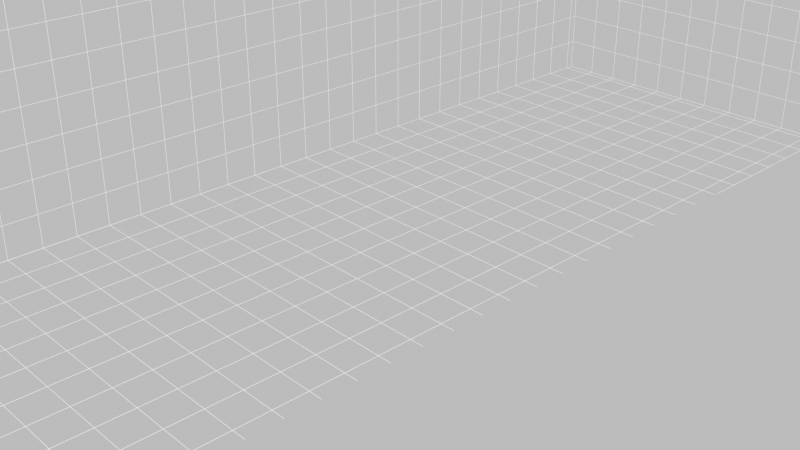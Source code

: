 # Source: microscopy_nodes_test.blend  (saved by Blender 4.2.66; exported with 4.5.12 LTS)
import bpy
from mathutils import Matrix  # noqa: F401  (used for matrix-valued properties, if any)

bpy.ops.wm.read_factory_settings(use_empty=True)
scene = bpy.context.scene
scene.name = 'Scene'

# ---- collections
col_collection = bpy.data.collections.new('Collection'); scene.collection.children.link(col_collection)
col_cache = bpy.data.collections.new('cache'); scene.collection.children.link(col_cache)
col_cache.hide_render = True
col_drosophila_caax_mcherry = bpy.data.collections.new('Drosophila_CAAX-mCherry'); col_cache.children.link(col_drosophila_caax_mcherry)
col_volumes = bpy.data.collections.new('volumes'); col_drosophila_caax_mcherry.children.link(col_volumes)
col_channel_0 = bpy.data.collections.new('channel 0'); col_volumes.children.link(col_channel_0)

# ---- materials (node trees are filled in below, after node groups)
mat_channel_0_008 = bpy.data.materials.new('channel 0.008')
mat_slice_cube_005 = bpy.data.materials.new('Slice Cube.005')
mat_axes = bpy.data.materials.new('axes')
mat_axes.surface_render_method = 'BLENDED'
mat_axes.blend_method = 'BLEND'

# ---- node groups
ng_volume_005 = bpy.data.node_groups.new('volume.005', 'GeometryNodeTree')
_s = ng_volume_005.interface.new_socket(name='Geometry', in_out='OUTPUT', socket_type='NodeSocketGeometry')
_s = ng_volume_005.interface.new_socket(name='channel 0', in_out='INPUT', socket_type='NodeSocketBool')
# nodes of 'volume.005' reference scene objects; filled in after objects exist
ng_crosshatch = bpy.data.node_groups.new('crosshatch', 'GeometryNodeTree')
_s = ng_crosshatch.interface.new_socket(name='Geometry', in_out='OUTPUT', socket_type='NodeSocketGeometry')
_s = ng_crosshatch.interface.new_socket(name='size', in_out='INPUT', socket_type='NodeSocketFloat')
_s.default_value = 15.0
_s.min_value = 0.0
_s = ng_crosshatch.interface.new_socket(name='thickness', in_out='INPUT', socket_type='NodeSocketFloat')
_s.default_value = 3.0
_s.min_value = 0.0
_N = ng_crosshatch.nodes; _L = ng_crosshatch.links
n0 = _N.new('NodeGroupInput'); n0.name = 'Group Input'; n0.location = (-1000, 0)
n1 = _N.new('ShaderNodeMath'); n1.name = 'Math'; n1.location = (-500, -500)
n1.label = 'tick length per direction'
n1.operation = 'DIVIDE'
n1.inputs[1].default_value = 100.0
n2 = _N.new('ShaderNodeMath'); n2.name = 'Math.001'; n2.location = (-500, -700)
n2.label = 'tick thickness scaled down'
n2.operation = 'DIVIDE'
n2.inputs[1].default_value = 100.0
n3 = _N.new('ShaderNodeCombineXYZ'); n3.name = 'Combine XYZ'; n3.location = (-200, -300)
n4 = _N.new('GeometryNodeMeshCube'); n4.name = 'Cube'; n4.location = (0, -300)
n5 = _N.new('ShaderNodeCombineXYZ'); n5.name = 'Combine XYZ.001'; n5.location = (-200, -500)
n6 = _N.new('GeometryNodeMeshCube'); n6.name = 'Cube.001'; n6.location = (0, -500)
n7 = _N.new('ShaderNodeCombineXYZ'); n7.name = 'Combine XYZ.002'; n7.location = (-200, -700)
n8 = _N.new('GeometryNodeMeshCube'); n8.name = 'Cube.002'; n8.location = (0, -700)
n9 = _N.new('GeometryNodeJoinGeometry'); n9.name = 'Join Geometry'; n9.location = (300, -500)
n10 = _N.new('NodeGroupOutput'); n10.name = 'Group Output'; n10.location = (500, -200)
_L.new(n0.outputs[0], n1.inputs[0])
_L.new(n0.outputs[1], n2.inputs[0])
_L.new(n2.outputs[0], n3.inputs[1])
_L.new(n2.outputs[0], n3.inputs[2])
_L.new(n1.outputs[0], n3.inputs[0])
_L.new(n3.outputs[0], n4.inputs[0])
_L.new(n2.outputs[0], n5.inputs[0])
_L.new(n2.outputs[0], n5.inputs[2])
_L.new(n1.outputs[0], n5.inputs[1])
_L.new(n5.outputs[0], n6.inputs[0])
_L.new(n2.outputs[0], n7.inputs[0])
_L.new(n2.outputs[0], n7.inputs[1])
_L.new(n1.outputs[0], n7.inputs[2])
_L.new(n7.outputs[0], n8.inputs[0])
_L.new(n8.outputs[0], n9.inputs[0])
_L.new(n6.outputs[0], n9.inputs[0])
_L.new(n4.outputs[0], n9.inputs[0])
_L.new(n9.outputs[0], n10.inputs[0])
n10.is_active_output = True
ng_multiplex_axes = bpy.data.node_groups.new('multiplex_axes', 'GeometryNodeTree')
_s = ng_multiplex_axes.interface.new_socket(name='multi-selection', in_out='OUTPUT', socket_type='NodeSocketInt')
_s = ng_multiplex_axes.interface.new_socket(name='frontface culling (clip axes in front of data)', in_out='INPUT', socket_type='NodeSocketBool')
_s.default_value = True
_s = ng_multiplex_axes.interface.new_socket(name='xy bottom', in_out='INPUT', socket_type='NodeSocketBool')
_s.default_value = True
_s = ng_multiplex_axes.interface.new_socket(name='yz bottom', in_out='INPUT', socket_type='NodeSocketBool')
_s.default_value = True
_s = ng_multiplex_axes.interface.new_socket(name='zx bottom', in_out='INPUT', socket_type='NodeSocketBool')
_s.default_value = True
_s = ng_multiplex_axes.interface.new_socket(name='xy top', in_out='INPUT', socket_type='NodeSocketBool')
_s.default_value = True
_s = ng_multiplex_axes.interface.new_socket(name='yz top', in_out='INPUT', socket_type='NodeSocketBool')
_s.default_value = True
_s = ng_multiplex_axes.interface.new_socket(name='zx top', in_out='INPUT', socket_type='NodeSocketBool')
_s.default_value = True
_N = ng_multiplex_axes.nodes; _L = ng_multiplex_axes.links
n0 = _N.new('NodeGroupInput'); n0.name = 'Group Input'; n0.location = (-800, 0)
n1 = _N.new('FunctionNodeInputInt'); n1.name = 'Integer'; n1.location = (-800, 300)
n1.outputs[0].default_value = 0
n2 = _N.new('ShaderNodeValue'); n2.name = 'Value'; n2.location = (-800, 200)
n2.outputs[0].default_value = 0.1
n3 = _N.new('ShaderNodeMath'); n3.name = 'Math'; n3.location = (-600, 500)
n3.operation = 'MULTIPLY'
n3.inputs[1].default_value = 10.0
n4 = _N.new('ShaderNodeMath'); n4.name = 'Math.001'; n4.location = (-400, 500)
n5 = _N.new('GeometryNodeSwitch'); n5.name = 'Switch'; n5.location = (-200, 500)
n5.input_type = 'INT'
n6 = _N.new('ShaderNodeMath'); n6.name = 'Math.002'; n6.location = (-400, 300)
n6.operation = 'MULTIPLY'
n6.inputs[1].default_value = 10.0
n7 = _N.new('ShaderNodeMath'); n7.name = 'Math.003'; n7.location = (-200, 300)
n8 = _N.new('GeometryNodeSwitch'); n8.name = 'Switch.001'; n8.location = (0, 300)
n8.input_type = 'INT'
n9 = _N.new('ShaderNodeMath'); n9.name = 'Math.004'; n9.location = (-200, 100)
n9.operation = 'MULTIPLY'
n9.inputs[1].default_value = 10.0
n10 = _N.new('ShaderNodeMath'); n10.name = 'Math.005'; n10.location = (0, 100)
n11 = _N.new('GeometryNodeSwitch'); n11.name = 'Switch.002'; n11.location = (200, 100)
n11.input_type = 'INT'
n12 = _N.new('ShaderNodeMath'); n12.name = 'Math.006'; n12.location = (0, -100)
n12.operation = 'MULTIPLY'
n12.inputs[1].default_value = 10.0
n13 = _N.new('ShaderNodeMath'); n13.name = 'Math.007'; n13.location = (200, -100)
n14 = _N.new('GeometryNodeSwitch'); n14.name = 'Switch.003'; n14.location = (400, -100)
n14.input_type = 'INT'
n15 = _N.new('ShaderNodeMath'); n15.name = 'Math.008'; n15.location = (200, -300)
n15.operation = 'MULTIPLY'
n15.inputs[1].default_value = 10.0
n16 = _N.new('ShaderNodeMath'); n16.name = 'Math.009'; n16.location = (400, -300)
n17 = _N.new('GeometryNodeSwitch'); n17.name = 'Switch.004'; n17.location = (600, -300)
n17.input_type = 'INT'
n18 = _N.new('ShaderNodeMath'); n18.name = 'Math.010'; n18.location = (400, -500)
n18.operation = 'MULTIPLY'
n18.inputs[1].default_value = 10.0
n19 = _N.new('ShaderNodeMath'); n19.name = 'Math.011'; n19.location = (600, -500)
n20 = _N.new('GeometryNodeSwitch'); n20.name = 'Switch.005'; n20.location = (800, -500)
n20.input_type = 'INT'
n21 = _N.new('ShaderNodeMath'); n21.name = 'Math.012'; n21.location = (600, -700)
n21.operation = 'MULTIPLY'
n21.inputs[1].default_value = 10.0
n22 = _N.new('ShaderNodeMath'); n22.name = 'Math.013'; n22.location = (800, -700)
n23 = _N.new('GeometryNodeSwitch'); n23.name = 'Switch.006'; n23.location = (1000, -700)
n23.input_type = 'INT'
n24 = _N.new('NodeGroupOutput'); n24.name = 'Group Output'; n24.location = (1300, -700)
_L.new(n2.outputs[0], n3.inputs[0])
_L.new(n1.outputs[0], n4.inputs[0])
_L.new(n3.outputs[0], n4.inputs[1])
_L.new(n0.outputs[0], n5.inputs[0])
_L.new(n1.outputs[0], n5.inputs[1])
_L.new(n4.outputs[0], n5.inputs[2])
_L.new(n3.outputs[0], n6.inputs[0])
_L.new(n5.outputs[0], n7.inputs[0])
_L.new(n6.outputs[0], n7.inputs[1])
_L.new(n0.outputs[1], n8.inputs[0])
_L.new(n5.outputs[0], n8.inputs[1])
_L.new(n7.outputs[0], n8.inputs[2])
_L.new(n6.outputs[0], n9.inputs[0])
_L.new(n8.outputs[0], n10.inputs[0])
_L.new(n9.outputs[0], n10.inputs[1])
_L.new(n0.outputs[2], n11.inputs[0])
_L.new(n8.outputs[0], n11.inputs[1])
_L.new(n10.outputs[0], n11.inputs[2])
_L.new(n9.outputs[0], n12.inputs[0])
_L.new(n11.outputs[0], n13.inputs[0])
_L.new(n12.outputs[0], n13.inputs[1])
_L.new(n0.outputs[3], n14.inputs[0])
_L.new(n11.outputs[0], n14.inputs[1])
_L.new(n13.outputs[0], n14.inputs[2])
_L.new(n12.outputs[0], n15.inputs[0])
_L.new(n14.outputs[0], n16.inputs[0])
_L.new(n15.outputs[0], n16.inputs[1])
_L.new(n0.outputs[4], n17.inputs[0])
_L.new(n14.outputs[0], n17.inputs[1])
_L.new(n16.outputs[0], n17.inputs[2])
_L.new(n15.outputs[0], n18.inputs[0])
_L.new(n17.outputs[0], n19.inputs[0])
_L.new(n18.outputs[0], n19.inputs[1])
_L.new(n0.outputs[5], n20.inputs[0])
_L.new(n17.outputs[0], n20.inputs[1])
_L.new(n19.outputs[0], n20.inputs[2])
_L.new(n18.outputs[0], n21.inputs[0])
_L.new(n20.outputs[0], n22.inputs[0])
_L.new(n21.outputs[0], n22.inputs[1])
_L.new(n0.outputs[6], n23.inputs[0])
_L.new(n20.outputs[0], n23.inputs[1])
_L.new(n22.outputs[0], n23.inputs[2])
_L.new(n23.outputs[0], n24.inputs[0])
n24.is_active_output = True
ng_demultiplex_axes = bpy.data.node_groups.new('demultiplex_axes', 'GeometryNodeTree')
_s = ng_demultiplex_axes.interface.new_socket(name='frontface culling (clip axes in front of data)', in_out='OUTPUT', socket_type='NodeSocketBool')
_s = ng_demultiplex_axes.interface.new_socket(name='xy bottom', in_out='OUTPUT', socket_type='NodeSocketBool')
_s = ng_demultiplex_axes.interface.new_socket(name='yz bottom', in_out='OUTPUT', socket_type='NodeSocketBool')
_s = ng_demultiplex_axes.interface.new_socket(name='zx bottom', in_out='OUTPUT', socket_type='NodeSocketBool')
_s = ng_demultiplex_axes.interface.new_socket(name='xy top', in_out='OUTPUT', socket_type='NodeSocketBool')
_s = ng_demultiplex_axes.interface.new_socket(name='yz top', in_out='OUTPUT', socket_type='NodeSocketBool')
_s = ng_demultiplex_axes.interface.new_socket(name='zx top', in_out='OUTPUT', socket_type='NodeSocketBool')
_s = ng_demultiplex_axes.interface.new_socket(name='multi-selection', in_out='INPUT', socket_type='NodeSocketInt')
_N = ng_demultiplex_axes.nodes; _L = ng_demultiplex_axes.links
n0 = _N.new('NodeGroupInput'); n0.name = 'Group Input'; n0.location = (-800, 0)
n1 = _N.new('NodeGroupOutput'); n1.name = 'Group Output'; n1.location = (1200, 0)
n2 = _N.new('ShaderNodeMath'); n2.name = 'Math'; n2.location = (-600, -500)
n2.operation = 'DIVIDE'
n2.inputs[1].default_value = 1.0
n3 = _N.new('ShaderNodeMath'); n3.name = 'Math.001'; n3.location = (-400, -500)
n3.operation = 'TRUNC'
n4 = _N.new('ShaderNodeMath'); n4.name = 'Math.002'; n4.location = (-200, -500)
n4.operation = 'MODULO'
n4.inputs[1].default_value = 10.0
n5 = _N.new('ShaderNodeMath'); n5.name = 'Math.003'; n5.location = (-400, -300)
n5.operation = 'DIVIDE'
n5.inputs[1].default_value = 10.0
n6 = _N.new('ShaderNodeMath'); n6.name = 'Math.004'; n6.location = (-200, -300)
n6.operation = 'TRUNC'
n7 = _N.new('ShaderNodeMath'); n7.name = 'Math.005'; n7.location = (0, -300)
n7.operation = 'MODULO'
n7.inputs[1].default_value = 10.0
n8 = _N.new('ShaderNodeMath'); n8.name = 'Math.006'; n8.location = (-200, -100)
n8.operation = 'DIVIDE'
n8.inputs[1].default_value = 100.0
n9 = _N.new('ShaderNodeMath'); n9.name = 'Math.007'; n9.location = (0, -100)
n9.operation = 'TRUNC'
n10 = _N.new('ShaderNodeMath'); n10.name = 'Math.008'; n10.location = (200, -100)
n10.operation = 'MODULO'
n10.inputs[1].default_value = 10.0
n11 = _N.new('ShaderNodeMath'); n11.name = 'Math.009'; n11.location = (0, 100)
n11.operation = 'DIVIDE'
n11.inputs[1].default_value = 1000.0
n12 = _N.new('ShaderNodeMath'); n12.name = 'Math.010'; n12.location = (200, 100)
n12.operation = 'TRUNC'
n13 = _N.new('ShaderNodeMath'); n13.name = 'Math.011'; n13.location = (400, 100)
n13.operation = 'MODULO'
n13.inputs[1].default_value = 10.0
n14 = _N.new('ShaderNodeMath'); n14.name = 'Math.012'; n14.location = (200, 300)
n14.operation = 'DIVIDE'
n14.inputs[1].default_value = 1e+04
n15 = _N.new('ShaderNodeMath'); n15.name = 'Math.013'; n15.location = (400, 300)
n15.operation = 'TRUNC'
n16 = _N.new('ShaderNodeMath'); n16.name = 'Math.014'; n16.location = (600, 300)
n16.operation = 'MODULO'
n16.inputs[1].default_value = 10.0
n17 = _N.new('ShaderNodeMath'); n17.name = 'Math.015'; n17.location = (400, 500)
n17.operation = 'DIVIDE'
n17.inputs[1].default_value = 1e+05
n18 = _N.new('ShaderNodeMath'); n18.name = 'Math.016'; n18.location = (600, 500)
n18.operation = 'TRUNC'
n19 = _N.new('ShaderNodeMath'); n19.name = 'Math.017'; n19.location = (800, 500)
n19.operation = 'MODULO'
n19.inputs[1].default_value = 10.0
n20 = _N.new('ShaderNodeMath'); n20.name = 'Math.018'; n20.location = (600, 700)
n20.operation = 'DIVIDE'
n20.inputs[1].default_value = 1e+06
n21 = _N.new('ShaderNodeMath'); n21.name = 'Math.019'; n21.location = (800, 700)
n21.operation = 'TRUNC'
n22 = _N.new('ShaderNodeMath'); n22.name = 'Math.020'; n22.location = (1000, 700)
n22.operation = 'MODULO'
n22.inputs[1].default_value = 10.0
_L.new(n0.outputs[0], n2.inputs[0])
_L.new(n2.outputs[0], n3.inputs[0])
_L.new(n3.outputs[0], n4.inputs[0])
_L.new(n4.outputs[0], n1.inputs[0])
_L.new(n0.outputs[0], n5.inputs[0])
_L.new(n5.outputs[0], n6.inputs[0])
_L.new(n6.outputs[0], n7.inputs[0])
_L.new(n7.outputs[0], n1.inputs[1])
_L.new(n0.outputs[0], n8.inputs[0])
_L.new(n8.outputs[0], n9.inputs[0])
_L.new(n9.outputs[0], n10.inputs[0])
_L.new(n10.outputs[0], n1.inputs[2])
_L.new(n0.outputs[0], n11.inputs[0])
_L.new(n11.outputs[0], n12.inputs[0])
_L.new(n12.outputs[0], n13.inputs[0])
_L.new(n13.outputs[0], n1.inputs[3])
_L.new(n0.outputs[0], n14.inputs[0])
_L.new(n14.outputs[0], n15.inputs[0])
_L.new(n15.outputs[0], n16.inputs[0])
_L.new(n16.outputs[0], n1.inputs[4])
_L.new(n0.outputs[0], n17.inputs[0])
_L.new(n17.outputs[0], n18.inputs[0])
_L.new(n18.outputs[0], n19.inputs[0])
_L.new(n19.outputs[0], n1.inputs[5])
_L.new(n0.outputs[0], n20.inputs[0])
_L.new(n20.outputs[0], n21.inputs[0])
_L.new(n21.outputs[0], n22.inputs[0])
_L.new(n22.outputs[0], n1.inputs[6])
n1.is_active_output = True
ng_scalebox = bpy.data.node_groups.new('_scalebox', 'GeometryNodeTree')
_s = ng_scalebox.interface.new_socket(name='Geometry', in_out='OUTPUT', socket_type='NodeSocketGeometry')
_s = ng_scalebox.interface.new_socket(name='Size (µm)', in_out='INPUT', socket_type='NodeSocketVector')
_s.default_value = (7.0, 5.0, 4.0)
_s.min_value = 0.0
_s.max_value = 1e+07
_s = ng_scalebox.interface.new_socket(name='Size (m)', in_out='INPUT', socket_type='NodeSocketVector')
_s.default_value = (13.0, 10.0, 6.0)
_s.min_value = 0.0
_s.max_value = 1e+07
_s = ng_scalebox.interface.new_socket(name='µm per tick', in_out='INPUT', socket_type='NodeSocketFloat')
_s.default_value = 10.0
_s.min_value = 0.0
_s = ng_scalebox.interface.new_socket(name='Axis Selection', in_out='INPUT', socket_type='NodeSocketInt')
_s.default_value = 1111111
_s.min_value = 0
_s.max_value = 1111111
_N = ng_scalebox.nodes; _L = ng_scalebox.links
n0 = _N.new('NodeGroupInput'); n0.name = 'Group Input'; n0.location = (-800, 0)
n1 = _N.new('NodeGroupOutput'); n1.name = 'Group Output'; n1.location = (2900, 0)
n2 = _N.new('GeometryNodeJoinGeometry'); n2.name = 'Join Geometry'; n2.location = (2100, 100)
n3 = _N.new('ShaderNodeVectorMath'); n3.name = 'Vector Math'; n3.location = (-600, -100)
n3.label = 'location 0,0,0'
n3.operation = 'MULTIPLY'
n3.inputs[1].default_value = (-0.5, -0.5, 0.0)
n4 = _N.new('ShaderNodeVectorMath'); n4.name = 'Vector Math.001'; n4.location = (-450, -100)
n4.label = 'location max val'
n4.operation = 'MULTIPLY'
n4.inputs[1].default_value = (0.5, 0.5, 1.0)
n5 = _N.new('ShaderNodeVectorMath'); n5.name = 'Vector Math.002'; n5.location = (-600, -300)
n5.label = 'm per µm'
n5.operation = 'DIVIDE'
n6 = _N.new('GeometryNodeGroup'); n6.name = 'Group'; n6.location = (-600, -600)
n6.node_tree = ng_demultiplex_axes
n7 = _N.new('ShaderNodeVectorMath'); n7.name = 'Vector Math.003'; n7.location = (-600, 200)
n7.label = 'float-nr of ticks'
n7.operation = 'DIVIDE'
n8 = _N.new('ShaderNodeVectorMath'); n8.name = 'Vector Math.004'; n8.location = (-450, 200)
n8.label = 'nr of ticks'
n8.operation = 'CEIL'
n9 = _N.new('ShaderNodeVectorMath'); n9.name = 'Vector Math.005'; n9.location = (-300, 200)
n9.label = 'add 0th tick'
n9.inputs[1].default_value = (1.0, 1.0, 1.0)
n10 = _N.new('ShaderNodeVectorMath'); n10.name = 'Vector Math.006'; n10.location = (-450, 0)
n10.label = 'µm full grid'
n10.operation = 'MULTIPLY'
n11 = _N.new('ShaderNodeVectorMath'); n11.name = 'Vector Math.007'; n11.location = (-300, 0)
n11.label = 'overshoot size vec'
n11.operation = 'MULTIPLY'
n12 = _N.new('ShaderNodeSeparateXYZ'); n12.name = 'Separate XYZ'; n12.location = (-150, 0)
n12.label = 'grid size'
n13 = _N.new('ShaderNodeSeparateXYZ'); n13.name = 'Separate XYZ.001'; n13.location = (-150, 200)
n13.label = 'n ticks'
n14 = _N.new('GeometryNodeMeshGrid'); n14.name = 'xy_bottom_grid'; n14.location = (200, 750)
n14.label = 'xy_bottom'
n15 = _N.new('GeometryNodeTransform'); n15.name = 'Transform Geometry'; n15.location = (600, 750)
n16 = _N.new('GeometryNodeFlipFaces'); n16.name = 'Flip Faces'; n16.location = (400, 750)
n17 = _N.new('GeometryNodeBoundBox'); n17.name = 'Bounding Box'; n17.location = (800, 750)
n18 = _N.new('ShaderNodeVectorMath'); n18.name = 'Vector Math.008'; n18.location = (1200, 750)
n18.operation = 'SUBTRACT'
n19 = _N.new('GeometryNodeSetPosition'); n19.name = 'Set Position'; n19.location = (1400, 750)
n20 = _N.new('FunctionNodeBooleanMath'); n20.name = 'Boolean Math'; n20.location = (1600, 750)
n20.operation = 'NOT'
n21 = _N.new('GeometryNodeDeleteGeometry'); n21.name = 'Delete Geometry'; n21.location = (1800, 750)
n22 = _N.new('GeometryNodeMeshGrid'); n22.name = 'yz_bottom_grid'; n22.location = (200, 450)
n22.label = 'yz_bottom'
n23 = _N.new('GeometryNodeTransform'); n23.name = 'Transform Geometry.001'; n23.location = (600, 450)
n23.inputs[2].default_value = (1.571, 0.0, 1.571)
n24 = _N.new('GeometryNodeFlipFaces'); n24.name = 'Flip Faces.001'; n24.location = (400, 450)
n25 = _N.new('GeometryNodeBoundBox'); n25.name = 'Bounding Box.001'; n25.location = (800, 450)
n26 = _N.new('ShaderNodeVectorMath'); n26.name = 'Vector Math.009'; n26.location = (1200, 450)
n26.operation = 'SUBTRACT'
n27 = _N.new('GeometryNodeSetPosition'); n27.name = 'Set Position.001'; n27.location = (1400, 450)
n28 = _N.new('FunctionNodeBooleanMath'); n28.name = 'Boolean Math.001'; n28.location = (1600, 450)
n28.operation = 'NOT'
n29 = _N.new('GeometryNodeDeleteGeometry'); n29.name = 'Delete Geometry.001'; n29.location = (1800, 450)
n30 = _N.new('GeometryNodeMeshGrid'); n30.name = 'zx_bottom_grid'; n30.location = (200, 150)
n30.label = 'zx_bottom'
n31 = _N.new('GeometryNodeTransform'); n31.name = 'Transform Geometry.002'; n31.location = (600, 150)
n31.inputs[2].default_value = (0.0, -1.571, -1.571)
n32 = _N.new('GeometryNodeFlipFaces'); n32.name = 'Flip Faces.002'; n32.location = (400, 150)
n33 = _N.new('GeometryNodeBoundBox'); n33.name = 'Bounding Box.002'; n33.location = (800, 150)
n34 = _N.new('ShaderNodeVectorMath'); n34.name = 'Vector Math.010'; n34.location = (1200, 150)
n34.operation = 'SUBTRACT'
n35 = _N.new('GeometryNodeSetPosition'); n35.name = 'Set Position.002'; n35.location = (1400, 150)
n36 = _N.new('FunctionNodeBooleanMath'); n36.name = 'Boolean Math.002'; n36.location = (1600, 150)
n36.operation = 'NOT'
n37 = _N.new('GeometryNodeDeleteGeometry'); n37.name = 'Delete Geometry.002'; n37.location = (1800, 150)
n38 = _N.new('GeometryNodeMeshGrid'); n38.name = 'xy_top_grid'; n38.location = (200, -150)
n38.label = 'xy_top'
n39 = _N.new('GeometryNodeTransform'); n39.name = 'Transform Geometry.003'; n39.location = (600, -150)
n40 = _N.new('ShaderNodeVectorMath'); n40.name = 'Vector Math.011'; n40.location = (400, -150)
n40.operation = 'MULTIPLY'
n40.inputs[1].default_value = (0.0, 0.0, 1.0)
n41 = _N.new('GeometryNodeBoundBox'); n41.name = 'Bounding Box.003'; n41.location = (800, -150)
n42 = _N.new('ShaderNodeVectorMath'); n42.name = 'Vector Math.012'; n42.location = (1200, -150)
n42.operation = 'SUBTRACT'
n43 = _N.new('ShaderNodeVectorMath'); n43.name = 'Vector Math.013'; n43.location = (1000, -150)
n43.operation = 'MULTIPLY'
n43.inputs[1].default_value = (1.0, 1.0, 0.0)
n44 = _N.new('GeometryNodeSetPosition'); n44.name = 'Set Position.003'; n44.location = (1400, -150)
n45 = _N.new('FunctionNodeBooleanMath'); n45.name = 'Boolean Math.003'; n45.location = (1600, -150)
n45.operation = 'NOT'
n46 = _N.new('GeometryNodeDeleteGeometry'); n46.name = 'Delete Geometry.003'; n46.location = (1800, -150)
n47 = _N.new('GeometryNodeMeshGrid'); n47.name = 'yz_top_grid'; n47.location = (200, -450)
n47.label = 'yz_top'
n48 = _N.new('GeometryNodeTransform'); n48.name = 'Transform Geometry.004'; n48.location = (600, -450)
n48.inputs[2].default_value = (1.571, 0.0, 1.571)
n49 = _N.new('ShaderNodeVectorMath'); n49.name = 'Vector Math.014'; n49.location = (400, -450)
n49.operation = 'MULTIPLY'
n49.inputs[1].default_value = (1.0, 0.0, 0.0)
n50 = _N.new('GeometryNodeBoundBox'); n50.name = 'Bounding Box.004'; n50.location = (800, -450)
n51 = _N.new('ShaderNodeVectorMath'); n51.name = 'Vector Math.015'; n51.location = (1200, -450)
n51.operation = 'SUBTRACT'
n52 = _N.new('ShaderNodeVectorMath'); n52.name = 'Vector Math.016'; n52.location = (1000, -450)
n52.operation = 'MULTIPLY'
n52.inputs[1].default_value = (0.0, 1.0, 1.0)
n53 = _N.new('GeometryNodeSetPosition'); n53.name = 'Set Position.004'; n53.location = (1400, -450)
n54 = _N.new('FunctionNodeBooleanMath'); n54.name = 'Boolean Math.004'; n54.location = (1600, -450)
n54.operation = 'NOT'
n55 = _N.new('GeometryNodeDeleteGeometry'); n55.name = 'Delete Geometry.004'; n55.location = (1800, -450)
n56 = _N.new('GeometryNodeMeshGrid'); n56.name = 'zx_top_grid'; n56.location = (200, -750)
n56.label = 'zx_top'
n57 = _N.new('GeometryNodeTransform'); n57.name = 'Transform Geometry.005'; n57.location = (600, -750)
n57.inputs[2].default_value = (0.0, -1.571, -1.571)
n58 = _N.new('ShaderNodeVectorMath'); n58.name = 'Vector Math.017'; n58.location = (400, -750)
n58.operation = 'MULTIPLY'
n58.inputs[1].default_value = (0.0, 1.0, 0.0)
n59 = _N.new('GeometryNodeBoundBox'); n59.name = 'Bounding Box.005'; n59.location = (800, -750)
n60 = _N.new('ShaderNodeVectorMath'); n60.name = 'Vector Math.018'; n60.location = (1200, -750)
n60.operation = 'SUBTRACT'
n61 = _N.new('ShaderNodeVectorMath'); n61.name = 'Vector Math.019'; n61.location = (1000, -750)
n61.operation = 'MULTIPLY'
n61.inputs[1].default_value = (1.0, 0.0, 1.0)
n62 = _N.new('GeometryNodeSetPosition'); n62.name = 'Set Position.005'; n62.location = (1400, -750)
n63 = _N.new('FunctionNodeBooleanMath'); n63.name = 'Boolean Math.005'; n63.location = (1600, -750)
n63.operation = 'NOT'
n64 = _N.new('GeometryNodeDeleteGeometry'); n64.name = 'Delete Geometry.005'; n64.location = (1800, -750)
n65 = _N.new('GeometryNodeInputPosition'); n65.name = 'Position'; n65.location = (2100, -100)
n66 = _N.new('ShaderNodeVectorMath'); n66.name = 'Vector Math.020'; n66.location = (2250, -100)
n66.operation = 'MINIMUM'
n67 = _N.new('GeometryNodeSetPosition'); n67.name = 'Set Position.006'; n67.location = (2500, 0)
n67.label = 'clip final axis'
n68 = _N.new('GeometryNodeMergeByDistance'); n68.name = 'Merge by Distance'; n68.location = (2700, 0)
_L.new(n0.outputs[1], n3.inputs[0])
_L.new(n0.outputs[1], n4.inputs[0])
_L.new(n0.outputs[1], n5.inputs[0])
_L.new(n0.outputs[0], n5.inputs[1])
_L.new(n0.outputs[3], n6.inputs[0])
_L.new(n0.outputs[0], n7.inputs[0])
_L.new(n0.outputs[2], n7.inputs[1])
_L.new(n7.outputs[0], n8.inputs[0])
_L.new(n8.outputs[0], n9.inputs[0])
_L.new(n8.outputs[0], n10.inputs[0])
_L.new(n0.outputs[2], n10.inputs[1])
_L.new(n10.outputs[0], n11.inputs[0])
_L.new(n5.outputs[0], n11.inputs[1])
_L.new(n11.outputs[0], n12.inputs[0])
_L.new(n9.outputs[0], n13.inputs[0])
_L.new(n12.outputs[0], n14.inputs[0])
_L.new(n13.outputs[0], n14.inputs[2])
_L.new(n12.outputs[1], n14.inputs[1])
_L.new(n13.outputs[1], n14.inputs[3])
_L.new(n14.outputs[0], n16.inputs[0])
_L.new(n16.outputs[0], n15.inputs[0])
_L.new(n15.outputs[0], n17.inputs[0])
_L.new(n3.outputs[0], n18.inputs[0])
_L.new(n17.outputs[1], n18.inputs[1])
_L.new(n15.outputs[0], n19.inputs[0])
_L.new(n18.outputs[0], n19.inputs[3])
_L.new(n6.outputs[1], n20.inputs[0])
_L.new(n19.outputs[0], n21.inputs[0])
_L.new(n20.outputs[0], n21.inputs[1])
_L.new(n12.outputs[1], n22.inputs[0])
_L.new(n13.outputs[1], n22.inputs[2])
_L.new(n12.outputs[2], n22.inputs[1])
_L.new(n13.outputs[2], n22.inputs[3])
_L.new(n22.outputs[0], n24.inputs[0])
_L.new(n24.outputs[0], n23.inputs[0])
_L.new(n23.outputs[0], n25.inputs[0])
_L.new(n3.outputs[0], n26.inputs[0])
_L.new(n25.outputs[1], n26.inputs[1])
_L.new(n23.outputs[0], n27.inputs[0])
_L.new(n26.outputs[0], n27.inputs[3])
_L.new(n6.outputs[2], n28.inputs[0])
_L.new(n27.outputs[0], n29.inputs[0])
_L.new(n28.outputs[0], n29.inputs[1])
_L.new(n12.outputs[0], n30.inputs[1])
_L.new(n13.outputs[0], n30.inputs[3])
_L.new(n12.outputs[2], n30.inputs[0])
_L.new(n13.outputs[2], n30.inputs[2])
_L.new(n30.outputs[0], n32.inputs[0])
_L.new(n32.outputs[0], n31.inputs[0])
_L.new(n31.outputs[0], n33.inputs[0])
_L.new(n3.outputs[0], n34.inputs[0])
_L.new(n33.outputs[1], n34.inputs[1])
_L.new(n31.outputs[0], n35.inputs[0])
_L.new(n34.outputs[0], n35.inputs[3])
_L.new(n6.outputs[3], n36.inputs[0])
_L.new(n35.outputs[0], n37.inputs[0])
_L.new(n36.outputs[0], n37.inputs[1])
_L.new(n12.outputs[0], n38.inputs[0])
_L.new(n13.outputs[0], n38.inputs[2])
_L.new(n12.outputs[1], n38.inputs[1])
_L.new(n13.outputs[1], n38.inputs[3])
_L.new(n38.outputs[0], n39.inputs[0])
_L.new(n0.outputs[1], n40.inputs[0])
_L.new(n40.outputs[0], n39.inputs[1])
_L.new(n39.outputs[0], n41.inputs[0])
_L.new(n3.outputs[0], n42.inputs[0])
_L.new(n41.outputs[1], n43.inputs[0])
_L.new(n43.outputs[0], n42.inputs[1])
_L.new(n39.outputs[0], n44.inputs[0])
_L.new(n42.outputs[0], n44.inputs[3])
_L.new(n6.outputs[4], n45.inputs[0])
_L.new(n44.outputs[0], n46.inputs[0])
_L.new(n45.outputs[0], n46.inputs[1])
_L.new(n12.outputs[1], n47.inputs[0])
_L.new(n13.outputs[1], n47.inputs[2])
_L.new(n12.outputs[2], n47.inputs[1])
_L.new(n13.outputs[2], n47.inputs[3])
_L.new(n47.outputs[0], n48.inputs[0])
_L.new(n0.outputs[1], n49.inputs[0])
_L.new(n49.outputs[0], n48.inputs[1])
_L.new(n48.outputs[0], n50.inputs[0])
_L.new(n3.outputs[0], n51.inputs[0])
_L.new(n50.outputs[1], n52.inputs[0])
_L.new(n52.outputs[0], n51.inputs[1])
_L.new(n48.outputs[0], n53.inputs[0])
_L.new(n51.outputs[0], n53.inputs[3])
_L.new(n6.outputs[5], n54.inputs[0])
_L.new(n53.outputs[0], n55.inputs[0])
_L.new(n54.outputs[0], n55.inputs[1])
_L.new(n12.outputs[0], n56.inputs[1])
_L.new(n13.outputs[0], n56.inputs[3])
_L.new(n12.outputs[2], n56.inputs[0])
_L.new(n13.outputs[2], n56.inputs[2])
_L.new(n56.outputs[0], n57.inputs[0])
_L.new(n0.outputs[1], n58.inputs[0])
_L.new(n58.outputs[0], n57.inputs[1])
_L.new(n57.outputs[0], n59.inputs[0])
_L.new(n3.outputs[0], n60.inputs[0])
_L.new(n59.outputs[1], n61.inputs[0])
_L.new(n61.outputs[0], n60.inputs[1])
_L.new(n57.outputs[0], n62.inputs[0])
_L.new(n60.outputs[0], n62.inputs[3])
_L.new(n6.outputs[6], n63.inputs[0])
_L.new(n62.outputs[0], n64.inputs[0])
_L.new(n63.outputs[0], n64.inputs[1])
_L.new(n64.outputs[0], n2.inputs[0])
_L.new(n55.outputs[0], n2.inputs[0])
_L.new(n46.outputs[0], n2.inputs[0])
_L.new(n37.outputs[0], n2.inputs[0])
_L.new(n29.outputs[0], n2.inputs[0])
_L.new(n21.outputs[0], n2.inputs[0])
_L.new(n65.outputs[0], n66.inputs[0])
_L.new(n4.outputs[0], n66.inputs[1])
_L.new(n2.outputs[0], n67.inputs[0])
_L.new(n66.outputs[0], n67.inputs[2])
_L.new(n67.outputs[0], n68.inputs[0])
_L.new(n68.outputs[0], n1.inputs[0])
n1.is_active_output = True
ng_grid_verts = bpy.data.node_groups.new('_grid_verts', 'GeometryNodeTree')
_s = ng_grid_verts.interface.new_socket(name='Boolean', in_out='OUTPUT', socket_type='NodeSocketBool')
_s = ng_grid_verts.interface.new_socket(name='Size (m)', in_out='INPUT', socket_type='NodeSocketVector')
_s.default_value = (13.0, 10.0, 6.0)
_s.min_value = 0.0
_s.max_value = 1e+07
_N = ng_grid_verts.nodes; _L = ng_grid_verts.links
n0 = _N.new('NodeGroupInput'); n0.name = 'Group Input'; n0.location = (-800, 0)
n1 = _N.new('GeometryNodeInputPosition'); n1.name = 'Position'; n1.location = (-600, 130)
n2 = _N.new('ShaderNodeSeparateXYZ'); n2.name = 'Separate XYZ'; n2.location = (-400, 130)
n2.label = 'posXYZ'
n3 = _N.new('ShaderNodeVectorMath'); n3.name = 'Vector Math'; n3.location = (-600, 0)
n3.label = 'location 0,0,0'
n3.operation = 'MULTIPLY'
n3.inputs[1].default_value = (-0.5, -0.5, 0.0)
n4 = _N.new('ShaderNodeSeparateXYZ'); n4.name = 'Separate XYZ.001'; n4.location = (-400, 0)
n4.label = 'minXYZ'
n5 = _N.new('FunctionNodeCompare'); n5.name = 'Compare'; n5.location = (-200, 300)
n5.label = 'value on min in X'
n5.operation = 'EQUAL'
n6 = _N.new('FunctionNodeCompare'); n6.name = 'Compare.001'; n6.location = (-200, 100)
n6.label = 'value on min in Y'
n6.operation = 'EQUAL'
n7 = _N.new('FunctionNodeCompare'); n7.name = 'Compare.002'; n7.location = (-200, -100)
n7.label = 'value on min in Z'
n7.operation = 'EQUAL'
n8 = _N.new('ShaderNodeVectorMath'); n8.name = 'Vector Math.001'; n8.location = (-600, -200)
n8.label = 'location 0,0,0'
n8.operation = 'MULTIPLY'
n8.inputs[1].default_value = (0.5, 0.5, 1.0)
n9 = _N.new('ShaderNodeSeparateXYZ'); n9.name = 'Separate XYZ.002'; n9.location = (-400, -130)
n9.label = 'maxXYZ'
n10 = _N.new('FunctionNodeCompare'); n10.name = 'Compare.003'; n10.location = (-200, -300)
n10.label = 'value on max in X'
n10.operation = 'EQUAL'
n11 = _N.new('FunctionNodeCompare'); n11.name = 'Compare.004'; n11.location = (-200, -500)
n11.label = 'value on max in Y'
n11.operation = 'EQUAL'
n12 = _N.new('FunctionNodeCompare'); n12.name = 'Compare.005'; n12.location = (-200, -700)
n12.label = 'value on max in Z'
n12.operation = 'EQUAL'
n13 = _N.new('FunctionNodeBooleanMath'); n13.name = 'Boolean Math'; n13.location = (0, 100)
n13.label = 'vert in min or max of X'
n13.operation = 'OR'
n14 = _N.new('FunctionNodeBooleanMath'); n14.name = 'Boolean Math.001'; n14.location = (0, -100)
n14.label = 'vert in min or max of Y'
n14.operation = 'OR'
n15 = _N.new('FunctionNodeBooleanMath'); n15.name = 'Boolean Math.002'; n15.location = (0, -300)
n15.label = 'vert in min or max of Z'
n15.operation = 'OR'
n16 = _N.new('FunctionNodeBooleanMath'); n16.name = 'Boolean Math.003'; n16.location = (200, 100)
n17 = _N.new('FunctionNodeBooleanMath'); n17.name = 'Boolean Math.004'; n17.location = (200, -100)
n18 = _N.new('FunctionNodeBooleanMath'); n18.name = 'Boolean Math.005'; n18.location = (200, -300)
n19 = _N.new('FunctionNodeBooleanMath'); n19.name = 'Boolean Math.006'; n19.location = (400, 100)
n19.operation = 'OR'
n20 = _N.new('FunctionNodeBooleanMath'); n20.name = 'Boolean Math.007'; n20.location = (400, -100)
n20.operation = 'OR'
n21 = _N.new('FunctionNodeBooleanMath'); n21.name = 'Boolean Math.008'; n21.location = (600, 100)
n21.operation = 'NOR'
n22 = _N.new('NodeGroupOutput'); n22.name = 'Group Output'; n22.location = (800, 100)
_L.new(n1.outputs[0], n2.inputs[0])
_L.new(n0.outputs[0], n3.inputs[0])
_L.new(n3.outputs[0], n4.inputs[0])
_L.new(n2.outputs[0], n5.inputs[0])
_L.new(n4.outputs[0], n5.inputs[1])
_L.new(n2.outputs[1], n6.inputs[0])
_L.new(n4.outputs[1], n6.inputs[1])
_L.new(n2.outputs[2], n7.inputs[0])
_L.new(n4.outputs[2], n7.inputs[1])
_L.new(n0.outputs[0], n8.inputs[0])
_L.new(n8.outputs[0], n9.inputs[0])
_L.new(n2.outputs[0], n10.inputs[0])
_L.new(n9.outputs[0], n10.inputs[1])
_L.new(n2.outputs[1], n11.inputs[0])
_L.new(n9.outputs[1], n11.inputs[1])
_L.new(n2.outputs[2], n12.inputs[0])
_L.new(n9.outputs[2], n12.inputs[1])
_L.new(n5.outputs[0], n13.inputs[0])
_L.new(n10.outputs[0], n13.inputs[1])
_L.new(n6.outputs[0], n14.inputs[0])
_L.new(n11.outputs[0], n14.inputs[1])
_L.new(n7.outputs[0], n15.inputs[0])
_L.new(n12.outputs[0], n15.inputs[1])
_L.new(n13.outputs[0], n16.inputs[0])
_L.new(n15.outputs[0], n16.inputs[1])
_L.new(n14.outputs[0], n17.inputs[0])
_L.new(n13.outputs[0], n17.inputs[1])
_L.new(n15.outputs[0], n18.inputs[0])
_L.new(n14.outputs[0], n18.inputs[1])
_L.new(n16.outputs[0], n19.inputs[0])
_L.new(n17.outputs[0], n19.inputs[1])
_L.new(n17.outputs[0], n20.inputs[0])
_L.new(n18.outputs[0], n20.inputs[1])
_L.new(n19.outputs[0], n21.inputs[0])
_L.new(n20.outputs[0], n21.inputs[1])
_L.new(n21.outputs[0], n22.inputs[0])
n22.is_active_output = True
ng_scale_bars = bpy.data.node_groups.new('Scale bars', 'GeometryNodeTree')
_s = ng_scale_bars.interface.new_socket(name='Geometry', in_out='OUTPUT', socket_type='NodeSocketGeometry')
_s = ng_scale_bars.interface.new_socket(name='Size (µm)', in_out='INPUT', socket_type='NodeSocketVector')
_s.default_value = (7.0, 5.0, 4.0)
_s.min_value = 0.0
_s.max_value = 1e+07
_s = ng_scale_bars.interface.new_socket(name='Size (m)', in_out='INPUT', socket_type='NodeSocketVector')
_s.default_value = (13.0, 10.0, 6.0)
_s.min_value = 0.0
_s.max_value = 1e+07
_s = ng_scale_bars.interface.new_socket(name='µm per tick', in_out='INPUT', socket_type='NodeSocketFloat')
_s.default_value = 10.0
_s.min_value = 0.0
_s = ng_scale_bars.interface.new_socket(name='Grid', in_out='INPUT', socket_type='NodeSocketBool')
_s.default_value = True
_s = ng_scale_bars.interface.new_socket(name='Line thickness', in_out='INPUT', socket_type='NodeSocketFloat')
_s.default_value = 0.2
_s.min_value = 0.0
_s = ng_scale_bars.interface.new_socket(name='Tick Geometry', in_out='INPUT', socket_type='NodeSocketGeometry')
_s = ng_scale_bars.interface.new_socket(name='Axis Selection', in_out='INPUT', socket_type='NodeSocketInt')
_s.default_value = 1111111
_s.min_value = 0
_s.max_value = 1111111
_s = ng_scale_bars.interface.new_socket(name='Color', in_out='INPUT', socket_type='NodeSocketColor')
_s.default_value = (1.0, 1.0, 1.0, 1.0)
_s = ng_scale_bars.interface.new_socket(name='Material', in_out='INPUT', socket_type='NodeSocketMaterial')
_N = ng_scale_bars.nodes; _L = ng_scale_bars.links
n0 = _N.new('NodeGroupInput'); n0.name = 'Group Input'; n0.location = (-1000, 0)
n1 = _N.new('GeometryNodeGroup'); n1.name = 'Group'; n1.location = (-500, 500)
n1.node_tree = ng_scalebox
n2 = _N.new('GeometryNodeInputNormal'); n2.name = 'Normal'; n2.location = (-320, 450)
n2.legacy_corner_normals = True
n3 = _N.new('GeometryNodeStoreNamedAttribute'); n3.name = 'Store Named Attribute'; n3.location = (-150, 700)
n3.data_type = 'FLOAT_VECTOR'
n3.domain = 'EDGE'
n3.inputs[2].default_value = 'orig_normal'
n4 = _N.new('GeometryNodeCaptureAttribute'); n4.name = 'Capture Attribute'; n4.location = (-150, 400)
n5 = _N.new('GeometryNodeGroup'); n5.name = 'Group.001'; n5.location = (-500, 100)
n5.node_tree = ng_grid_verts
n6 = _N.new('FunctionNodeBooleanMath'); n6.name = 'Boolean Math'; n6.location = (-500, -100)
n6.operation = 'NOT'
n7 = _N.new('FunctionNodeBooleanMath'); n7.name = 'Boolean Math.001'; n7.location = (-320, 0)
n8 = _N.new('ShaderNodeMath'); n8.name = 'Math'; n8.location = (-500, -200)
n8.label = 'line thickness scaled down'
n8.operation = 'DIVIDE'
n8.inputs[1].default_value = 100.0
n9 = _N.new('FunctionNodeBooleanMath'); n9.name = 'Boolean Math.002'; n9.location = (-250, -100)
n9.operation = 'NOT'
n10 = _N.new('GeometryNodeInstanceOnPoints'); n10.name = 'Instance on Points'; n10.location = (500, 100)
n11 = _N.new('GeometryNodeStoreNamedAttribute'); n11.name = 'Store Named Attribute.001'; n11.location = (750, 100)
n11.data_type = 'FLOAT_VECTOR'
n11.domain = 'INSTANCE'
n11.inputs[2].default_value = 'orig_normal'
n12 = _N.new('GeometryNodeRealizeInstances'); n12.name = 'Realize Instances'; n12.location = (900, 100)
n13 = _N.new('GeometryNodeDeleteGeometry'); n13.name = 'Delete Geometry'; n13.location = (400, 600)
n14 = _N.new('GeometryNodeMeshToCurve'); n14.name = 'Mesh to Curve'; n14.location = (600, 600)
n15 = _N.new('GeometryNodeCurvePrimitiveQuadrilateral'); n15.name = 'Quadrilateral'; n15.location = (600, 400)
n16 = _N.new('GeometryNodeCurveToMesh'); n16.name = 'Curve to Mesh'; n16.location = (800, 500)
n17 = _N.new('GeometryNodeJoinGeometry'); n17.name = 'Join Geometry'; n17.location = (1400, 0)
n18 = _N.new('GeometryNodeGroup'); n18.name = 'Group.002'; n18.location = (1400, -300)
n18.node_tree = ng_demultiplex_axes
n19 = _N.new('GeometryNodeStoreNamedAttribute'); n19.name = 'Store Named Attribute.002'; n19.location = (1600, 10)
n19.label = 'passthrough frontface culling to shader'
n19.data_type = 'BOOLEAN'
n19.inputs[2].default_value = 'frontface culling'
n20 = _N.new('GeometryNodeStoreNamedAttribute'); n20.name = 'Store Named Attribute.003'; n20.location = (1800, 0)
n20.label = 'passthrough color to shader'
n20.data_type = 'FLOAT_COLOR'
n20.inputs[2].default_value = 'color_scale_bar'
n21 = _N.new('GeometryNodeSetMaterial'); n21.name = 'Set Material'; n21.location = (2000, 0)
n22 = _N.new('NodeGroupOutput'); n22.name = 'Group Output'; n22.location = (2200, 0)
n23 = _N.new('GeometryNodeInputNamedAttribute'); n23.name = 'Named Attribute'; n23.location = (775, 500)
n23.inputs[0].default_value = 'radius'
n24 = _N.new('GeometryNodeSwitch'); n24.name = 'Switch'; n24.location = (775, 500)
n24.input_type = 'FLOAT'
n24.inputs[1].default_value = 1.0
_L.new(n0.outputs[1], n1.inputs[1])
_L.new(n0.outputs[0], n1.inputs[0])
_L.new(n0.outputs[2], n1.inputs[2])
_L.new(n0.outputs[6], n1.inputs[3])
_L.new(n1.outputs[0], n3.inputs[0])
_L.new(n2.outputs[0], n3.inputs[3])
_L.new(n1.outputs[0], n4.inputs[0])
_L.new(n2.outputs[0], n4.inputs[1])
_L.new(n0.outputs[1], n5.inputs[0])
_L.new(n0.outputs[3], n6.inputs[0])
_L.new(n5.outputs[0], n7.inputs[0])
_L.new(n6.outputs[0], n7.inputs[1])
_L.new(n0.outputs[4], n8.inputs[0])
_L.new(n5.outputs[0], n9.inputs[0])
_L.new(n4.outputs[0], n10.inputs[0])
_L.new(n9.outputs[0], n10.inputs[1])
_L.new(n0.outputs[5], n10.inputs[2])
_L.new(n10.outputs[0], n11.inputs[0])
_L.new(n4.outputs[1], n11.inputs[3])
_L.new(n11.outputs[0], n12.inputs[0])
_L.new(n3.outputs[0], n13.inputs[0])
_L.new(n7.outputs[0], n13.inputs[1])
_L.new(n13.outputs[0], n14.inputs[0])
_L.new(n8.outputs[0], n15.inputs[0])
_L.new(n8.outputs[0], n15.inputs[1])
_L.new(n14.outputs[0], n16.inputs[0])
_L.new(n15.outputs[0], n16.inputs[1])
_L.new(n16.outputs[0], n17.inputs[0])
_L.new(n12.outputs[0], n17.inputs[0])
_L.new(n0.outputs[6], n18.inputs[0])
_L.new(n17.outputs[0], n19.inputs[0])
_L.new(n18.outputs[0], n19.inputs[3])
_L.new(n19.outputs[0], n20.inputs[0])
_L.new(n0.outputs[7], n20.inputs[3])
_L.new(n20.outputs[0], n21.inputs[0])
_L.new(n0.outputs[8], n21.inputs[2])
_L.new(n21.outputs[0], n22.inputs[0])
_L.new(n23.outputs[1], n24.inputs[0])
_L.new(n23.outputs[0], n24.inputs[2])
_L.new(n24.outputs[0], n16.inputs[2])
n22.is_active_output = True
ng_axes_of_drosophila_caax_mcherry = bpy.data.node_groups.new('axes of Drosophila_CAAX-mCherry', 'GeometryNodeTree')
_s = ng_axes_of_drosophila_caax_mcherry.interface.new_socket(name='Geometry', in_out='OUTPUT', socket_type='NodeSocketGeometry')
_N = ng_axes_of_drosophila_caax_mcherry.nodes; _L = ng_axes_of_drosophila_caax_mcherry.links
n0 = _N.new('FunctionNodeInputVector'); n0.name = 'n pixels'; n0.location = (-400, 200)
n0.label = 'n pixels'
n0.vector = (188.0, 509.0, 190.0)
n0.outputs[0].default_value = (0.0, 0.0, 0.0)
n1 = _N.new('FunctionNodeInputVector'); n1.name = 'init_scale'; n1.location = (-400, 0)
n1.label = 'Scale transform on load'
n1.vector = (0.02, 0.02, 0.02)
n1.outputs[0].default_value = (0.0, 0.0, 0.0)
n2 = _N.new('FunctionNodeInputVector'); n2.name = 'input_scale'; n2.location = (-400, -200)
n2.label = 'scale (µm/px)'
n2.vector = (1.0, 1.0, 1.0)
n2.outputs[0].default_value = (0.0, 0.0, 0.0)
n3 = _N.new('ShaderNodeVectorMath'); n3.name = 'size (µm)'; n3.location = (-50, 200)
n3.label = 'size (µm)'
n3.operation = 'MULTIPLY'
n4 = _N.new('ShaderNodeVectorMath'); n4.name = 'size (m)'; n4.location = (-50, 50)
n4.label = 'size (m)'
n4.operation = 'MULTIPLY'
n5 = _N.new('GeometryNodeGroup'); n5.name = 'Group'; n5.location = (-50, -140)
n5.node_tree = ng_crosshatch
n5.inputs[0].default_value = 15.0
n5.inputs[1].default_value = 3.0
n6 = _N.new('GeometryNodeGroup'); n6.name = 'Axis Selection'; n6.location = (-50, -320)
n6.label = 'Subselect axes'
n6.width = 150
n6.node_tree = ng_multiplex_axes
n6.inputs[0].default_value = True
n6.inputs[1].default_value = True
n6.inputs[2].default_value = True
n6.inputs[3].default_value = True
n6.inputs[4].default_value = True
n6.inputs[5].default_value = True
n6.inputs[6].default_value = True
n7 = _N.new('GeometryNodeGroup'); n7.name = 'Group.001'; n7.location = (200, 100)
n7.width = 300
n7.node_tree = ng_scale_bars
n7.inputs[2].default_value = 18.0
n7.inputs[3].default_value = True
n7.inputs[4].default_value = 0.2
n7.inputs[7].default_value = (1.0, 1.0, 1.0, 1.0)
n7.inputs[8].default_value = mat_axes
n8 = _N.new('NodeGroupOutput'); n8.name = 'Group Output'; n8.location = (800, 0)
_L.new(n0.outputs[0], n3.inputs[0])
_L.new(n2.outputs[0], n3.inputs[1])
_L.new(n0.outputs[0], n4.inputs[0])
_L.new(n1.outputs[0], n4.inputs[1])
_L.new(n4.outputs[0], n7.inputs[1])
_L.new(n3.outputs[0], n7.inputs[0])
_L.new(n6.outputs[0], n7.inputs[6])
_L.new(n7.outputs[0], n8.inputs[0])
n8.is_active_output = True

# ---- material node trees
mat_channel_0_008.use_nodes = True; mat_channel_0_008.node_tree.nodes.clear()
_N = mat_channel_0_008.node_tree.nodes; _L = mat_channel_0_008.node_tree.links
n0 = _N.new('ShaderNodeOutputMaterial'); n0.name = 'Material Output'; n0.location = (1121, 178)
n1 = _N.new('ShaderNodeAttribute'); n1.name = 'Attribute'; n1.location = (-61, 53)
n1.attribute_name = 'data_channel_0'
n2 = _N.new('ShaderNodeValToRGB'); n2.name = 'Color Ramp'; n2.location = (333, 179)
while len(n2.color_ramp.elements) > 1: n2.color_ramp.elements.remove(n2.color_ramp.elements[-1])
n2.color_ramp.elements[0].position = 0.0729; n2.color_ramp.elements[0].color = (0.0, 0.0, 0.0, 1.0)
_e = n2.color_ramp.elements.new(0.3364); _e.color = (1.0, 1.0, 1.0, 1.0)
n3 = _N.new('ShaderNodeEmission'); n3.name = 'Emission'; n3.location = (696, 130)
_L.new(n1.outputs[2], n2.inputs[0])
_L.new(n2.outputs[0], n3.inputs[0])
_L.new(n3.outputs[0], n0.inputs[1])
n0.is_active_output = True
mat_slice_cube_005.use_nodes = True; mat_slice_cube_005.node_tree.nodes.clear()
_N = mat_slice_cube_005.node_tree.nodes; _L = mat_slice_cube_005.node_tree.links
n0 = _N.new('ShaderNodeBsdfPrincipled'); n0.name = 'Principled BSDF'; n0.location = (10, 300)
n0.inputs[4].default_value = 0.0
n1 = _N.new('ShaderNodeOutputMaterial'); n1.name = 'Material Output'; n1.location = (300, 300)
_L.new(n0.outputs[0], n1.inputs[0])
n1.is_active_output = True
mat_axes.use_nodes = True; mat_axes.node_tree.nodes.clear()
_N = mat_axes.node_tree.nodes; _L = mat_axes.node_tree.links
n0 = _N.new('ShaderNodeOutputMaterial'); n0.name = 'Material Output'; n0.location = (650, 0)
n1 = _N.new('ShaderNodeAttribute'); n1.name = 'Attribute'; n1.location = (-800, -100)
n1.attribute_name = 'orig_normal'
n2 = _N.new('ShaderNodeCameraData'); n2.name = 'Camera Data'; n2.location = (-800, -300)
n3 = _N.new('ShaderNodeVectorTransform'); n3.name = 'Vector Transform'; n3.location = (-600, -300)
n3.convert_from = 'CAMERA'
n4 = _N.new('ShaderNodeVectorMath'); n4.name = 'Vector Math'; n4.location = (-400, -200)
n4.operation = 'DOT_PRODUCT'
n5 = _N.new('ShaderNodeMath'); n5.name = 'Math'; n5.location = (-200, -200)
n5.operation = 'LESS_THAN'
n5.inputs[1].default_value = 0.0
n6 = _N.new('ShaderNodeAttribute'); n6.name = 'Attribute.001'; n6.location = (-200, -400)
n6.attribute_name = 'frontface culling'
n7 = _N.new('ShaderNodeMath'); n7.name = 'Math.001'; n7.location = (0, -300)
n8 = _N.new('ShaderNodeMath'); n8.name = 'Math.002'; n8.location = (200, -300)
n8.operation = 'COMPARE'
n8.inputs[1].default_value = 2.0
n8.inputs[2].default_value = 0.01
n9 = _N.new('ShaderNodeAttribute'); n9.name = 'Attribute.002'; n9.location = (200, 150)
n9.attribute_name = 'color_scale_bar'
n10 = _N.new('ShaderNodeBsdfTransparent'); n10.name = 'Transparent BSDF'; n10.location = (200, -100)
n11 = _N.new('ShaderNodeMixShader'); n11.name = 'Mix Shader'; n11.location = (450, 0)
_L.new(n2.outputs[0], n3.inputs[0])
_L.new(n1.outputs[1], n4.inputs[0])
_L.new(n3.outputs[0], n4.inputs[1])
_L.new(n4.outputs[1], n5.inputs[0])
_L.new(n5.outputs[0], n7.inputs[0])
_L.new(n6.outputs[2], n7.inputs[1])
_L.new(n7.outputs[0], n8.inputs[0])
_L.new(n9.outputs[0], n11.inputs[1])
_L.new(n10.outputs[0], n11.inputs[2])
_L.new(n8.outputs[0], n11.inputs[0])
_L.new(n11.outputs[0], n0.inputs[0])
n0.is_active_output = True

# ---- world
world_world = bpy.data.worlds.new('World'); scene.world = world_world
world_world.use_nodes = True; world_world.node_tree.nodes.clear()
_N = world_world.node_tree.nodes; _L = world_world.node_tree.links
n0 = _N.new('ShaderNodeOutputWorld'); n0.name = 'World Output'; n0.location = (300, 300)
n1 = _N.new('ShaderNodeBackground'); n1.name = 'Background'; n1.location = (10, 300)
n1.inputs[0].default_value = (0.5, 0.5, 0.5, 1.0)
_L.new(n1.outputs[0], n0.inputs[0])
n0.is_active_output = True
world_world.color = (0.05088, 0.05088, 0.05088)
world_world.sun_shadow_jitter_overblur = 0.0

# ---- cameras
cam_camera = bpy.data.cameras.new('Camera')
cam_camera.clip_end = 100.0
cam_camera.ortho_scale = 7.314

# ---- lights
light_light = bpy.data.lights.new('Light', 'POINT')
light_light.energy = 1000.0
light_light.shadow_soft_size = 0.1

# ---- meshes
me_cube_006 = bpy.data.meshes.new('Cube.006')
me_cube_006.from_pydata([(-1.0, -1.0, -1.0), (-1.0, -1.0, 1.0), (-1.0, 1.0, -1.0), (-1.0, 1.0, 1.0), (1.0, -1.0, -1.0), (1.0, -1.0, 1.0), (1.0, 1.0, -1.0), (1.0, 1.0, 1.0)], [], [(0, 1, 3, 2), (2, 3, 7, 6), (6, 7, 5, 4), (4, 5, 1, 0), (2, 6, 4, 0), (7, 3, 1, 5)])
_uv = me_cube_006.uv_layers.new(name='UVMap')
_uv.uv.foreach_set('vector', [0.375, 0.0, 0.625, 0.0, 0.625, 0.25, 0.375, 0.25, 0.375, 0.25, 0.625, 0.25, 0.625, 0.5, 0.375, 0.5, 0.375, 0.5, 0.625, 0.5, 0.625, 0.75, 0.375, 0.75, 0.375, 0.75, 0.625, 0.75, 0.625, 1.0, 0.375, 1.0, 0.125, 0.5, 0.375, 0.5, 0.375, 0.75, 0.125, 0.75, 0.625, 0.5, 0.875, 0.5, 0.875, 0.75, 0.625, 0.75])
me_cube_006.materials.append(mat_slice_cube_005)
me_cube_006.update()
me_axes_005 = bpy.data.meshes.new('axes.005')
me_axes_005.from_pydata([(-1.0, -1.0, -1.0), (-1.0, -1.0, 1.0), (-1.0, 1.0, -1.0), (-1.0, 1.0, 1.0), (1.0, -1.0, -1.0), (1.0, -1.0, 1.0), (1.0, 1.0, -1.0), (1.0, 1.0, 1.0)], [], [(0, 1, 3, 2), (2, 3, 7, 6), (6, 7, 5, 4), (4, 5, 1, 0), (2, 6, 4, 0), (7, 3, 1, 5)])
_uv = me_axes_005.uv_layers.new(name='UVMap')
_uv.uv.foreach_set('vector', [0.375, 0.0, 0.625, 0.0, 0.625, 0.25, 0.375, 0.25, 0.375, 0.25, 0.625, 0.25, 0.625, 0.5, 0.375, 0.5, 0.375, 0.5, 0.625, 0.5, 0.625, 0.75, 0.375, 0.75, 0.375, 0.75, 0.625, 0.75, 0.625, 1.0, 0.375, 1.0, 0.125, 0.5, 0.375, 0.5, 0.375, 0.75, 0.125, 0.75, 0.625, 0.5, 0.875, 0.5, 0.875, 0.75, 0.625, 0.75])
me_axes_005.materials.append(mat_axes)
me_axes_005.update()

# ---- objects
ob_light = bpy.data.objects.new('Light', light_light)
ob_camera = bpy.data.objects.new('Camera', cam_camera)
ob_volume = bpy.data.objects.new('volume', None)
ob_slice_cube = bpy.data.objects.new('slice cube', me_cube_006)
ob_axes_002 = bpy.data.objects.new('axes.002', me_axes_005)
ob_drosophila_caax_mcherry = bpy.data.objects.new('Drosophila_CAAX-mCherry', None)
ob_0_0_0_channel_0_0 = bpy.data.objects.new('0_0_0_Channel 0_0', None)
_N = ng_volume_005.nodes; _L = ng_volume_005.links
n0 = _N.new('NodeGroupInput'); n0.name = 'Group Input'; n0.location = (-900, 0)
n1 = _N.new('GeometryNodeCollectionInfo'); n1.name = 'channel 0'; n1.location = (-300, 0)
n1.label = 'channel 0'
n1.transform_space = 'RELATIVE'
n1.inputs[0].default_value = col_channel_0
n2 = _N.new('GeometryNodeSetMaterial'); n2.name = 'Set Material channel 0'; n2.location = (0, 0)
n2.inputs[2].default_value = mat_channel_0_008
n3 = _N.new('GeometryNodeSwitch'); n3.name = 'Switch'; n3.location = (200, 0)
n4 = _N.new('GeometryNodeJoinGeometry'); n4.name = 'Join Geometry'; n4.location = (500, -100)
n5 = _N.new('NodeGroupOutput'); n5.name = 'Group Output'; n5.location = (800, -100)
_L.new(n1.outputs[0], n2.inputs[0])
_L.new(n0.outputs[0], n3.inputs[0])
_L.new(n2.outputs[0], n3.inputs[2])
_L.new(n3.outputs[0], n4.inputs[0])
_L.new(n4.outputs[0], n5.inputs[0])
n5.is_active_output = True

# ---- transforms, parenting, visibility, modifiers, constraints
ob_light.location = (4.076, 1.005, 5.904)
ob_light.rotation_euler = (0.6503, 0.05522, 1.866)
ob_light.lock_rotations_4d = False
ob_light.empty_display_type = 'ARROWS'
ob_light.color = (0.0, 0.0, 0.0, 0.0)
ob_light.lineart.crease_threshold = 0.0
ob_camera.location = (7.359, -6.926, 4.958)
ob_camera.rotation_euler = (1.109, 0.0, 0.8149)
ob_camera.lock_rotations_4d = False
ob_camera.empty_display_type = 'ARROWS'
ob_camera.color = (0.0, 0.0, 0.0, 0.0)
ob_camera.display_type = 'WIRE'
ob_camera.lineart.crease_threshold = 0.0
ob_volume.parent = ob_drosophila_caax_mcherry
ob_volume.matrix_parent_inverse = Matrix(((1.0, -0.0, 0.0, -1.88), (-0.0, 1.0, -0.0, -5.09), (0.0, -0.0, 1.0, -0.0), (-0.0, 0.0, -0.0, 1.0)))
ob_volume.location = (0.0, 0.0, 0.0)
ob_volume.lock_location = (True, True, True)
ob_volume.lock_rotation = (True, True, True)
ob_volume.lock_scale = (True, True, True)
ob_volume.empty_image_offset = (0.0, 0.0)
_m = ob_volume.modifiers.new('GeometryNodes', 'NODES')
_m.node_group = ng_volume_005
_gi = [s.identifier for s in ng_volume_005.interface.items_tree if s.item_type == 'SOCKET' and s.in_out == 'INPUT']
_m[_gi[0]] = True  # channel 0
ob_slice_cube.parent = ob_drosophila_caax_mcherry
ob_slice_cube.matrix_parent_inverse = Matrix(((1.0, -0.0, 0.0, -1.88), (-0.0, 1.0, -0.0, -5.09), (0.0, -0.0, 1.0, -0.0), (-0.0, 0.0, -0.0, 1.0)))
ob_slice_cube.location = (1.88, 5.09, 1.9)
ob_slice_cube.scale = (1.88, 5.09, 1.9)
ob_axes_002.parent = ob_drosophila_caax_mcherry
ob_axes_002.matrix_parent_inverse = Matrix(((1.0, -0.0, 0.0, -1.88), (-0.0, 1.0, -0.0, -5.09), (0.0, -0.0, 1.0, -0.0), (-0.0, 0.0, -0.0, 1.0)))
ob_axes_002.location = (1.88, 5.09, 0.0)
ob_axes_002.lock_location = (True, True, True)
ob_axes_002.lock_rotation = (True, True, True)
ob_axes_002.lock_scale = (True, True, True)
_m = ob_axes_002.modifiers.new('GeometryNodes', 'NODES')
_m.node_group = ng_axes_of_drosophila_caax_mcherry
ob_drosophila_caax_mcherry.location = (0.0, 0.0, 0.0)
ob_0_0_0_channel_0_0.parent = ob_drosophila_caax_mcherry
ob_0_0_0_channel_0_0.matrix_parent_inverse = Matrix(((1.0, -0.0, 0.0, -1.88), (-0.0, 1.0, -0.0, -5.09), (0.0, -0.0, 1.0, -0.0), (-0.0, 0.0, -0.0, 1.0)))
ob_0_0_0_channel_0_0.location = (0.0, 0.0, 0.0)
ob_0_0_0_channel_0_0.scale = (0.02, 0.02, 0.02)
ob_0_0_0_channel_0_0.empty_image_offset = (0.0, 0.0)

# ---- collection membership
col_collection.objects.link(ob_light)
col_collection.objects.link(ob_camera)
col_collection.objects.link(ob_volume)
col_collection.objects.link(ob_slice_cube)
col_collection.objects.link(ob_axes_002)
col_collection.objects.link(ob_drosophila_caax_mcherry)
col_channel_0.objects.link(ob_0_0_0_channel_0_0)
def _layer_coll(name, lc=None):
    lc = lc or bpy.context.view_layer.layer_collection
    for c in lc.children:
        if c.name == name: return c
        r = _layer_coll(name, c)
        if r: return r
_layer_coll('cache').exclude = True
_layer_coll('Drosophila_CAAX-mCherry').exclude = True
_layer_coll('volumes').exclude = True
_layer_coll('channel 0').exclude = True

# ---- scene / render settings (as saved in the file)
scene.camera = ob_camera
scene.frame_start = 1; scene.frame_end = 250; scene.frame_set(1)
scene.render.engine = 'CYCLES'
scene.cycles.use_denoising = False
scene.cycles.samples = 64
scene.cycles.transparent_max_bounces = 40
scene.cycles.volume_max_steps = 16
scene.eevee.taa_samples = 64
scene.eevee.volumetric_end = 300.0
scene.eevee.volumetric_tile_size = '1'
scene.view_settings.view_transform = 'Standard'
bpy.context.view_layer.update()
